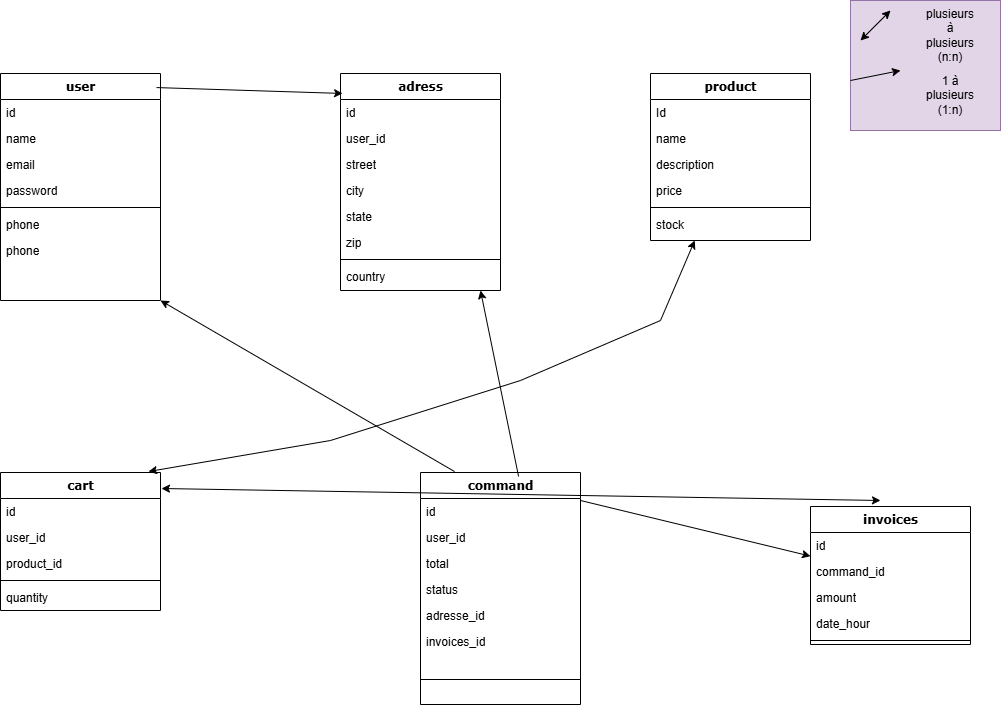

The diagram above was exported from draw.io. Its source (the exported page's mxGraphModel, read from the mxfile embedded in the PNG):
<mxGraphModel dx="1434" dy="818" grid="1" gridSize="10" guides="1" tooltips="1" connect="1" arrows="1" fold="1" page="1" pageScale="1" pageWidth="1100" pageHeight="850" background="none" math="0" shadow="0">
  <root>
    <mxCell id="0" />
    <mxCell id="1" parent="0" />
    <mxCell id="78961159f06e98e8-17" value="user" style="swimlane;html=1;fontStyle=1;align=center;verticalAlign=top;childLayout=stackLayout;horizontal=1;startSize=26;horizontalStack=0;resizeParent=1;resizeLast=0;collapsible=1;marginBottom=0;swimlaneFillColor=#ffffff;rounded=0;shadow=0;comic=0;labelBackgroundColor=none;strokeWidth=1;fillColor=none;fontFamily=Verdana;fontSize=12" parent="1" vertex="1">
      <mxGeometry x="90" y="83" width="160" height="227" as="geometry" />
    </mxCell>
    <mxCell id="78961159f06e98e8-21" value="id&lt;span style=&quot;white-space: pre;&quot;&gt;&#09;&lt;/span&gt;" style="text;html=1;strokeColor=none;fillColor=none;align=left;verticalAlign=top;spacingLeft=4;spacingRight=4;whiteSpace=wrap;overflow=hidden;rotatable=0;points=[[0,0.5],[1,0.5]];portConstraint=eastwest;" parent="78961159f06e98e8-17" vertex="1">
      <mxGeometry y="26" width="160" height="26" as="geometry" />
    </mxCell>
    <mxCell id="78961159f06e98e8-23" value="name" style="text;html=1;strokeColor=none;fillColor=none;align=left;verticalAlign=top;spacingLeft=4;spacingRight=4;whiteSpace=wrap;overflow=hidden;rotatable=0;points=[[0,0.5],[1,0.5]];portConstraint=eastwest;" parent="78961159f06e98e8-17" vertex="1">
      <mxGeometry y="52" width="160" height="26" as="geometry" />
    </mxCell>
    <mxCell id="78961159f06e98e8-25" value="email" style="text;html=1;strokeColor=none;fillColor=none;align=left;verticalAlign=top;spacingLeft=4;spacingRight=4;whiteSpace=wrap;overflow=hidden;rotatable=0;points=[[0,0.5],[1,0.5]];portConstraint=eastwest;" parent="78961159f06e98e8-17" vertex="1">
      <mxGeometry y="78" width="160" height="26" as="geometry" />
    </mxCell>
    <mxCell id="78961159f06e98e8-26" value="password" style="text;html=1;strokeColor=none;fillColor=none;align=left;verticalAlign=top;spacingLeft=4;spacingRight=4;whiteSpace=wrap;overflow=hidden;rotatable=0;points=[[0,0.5],[1,0.5]];portConstraint=eastwest;" parent="78961159f06e98e8-17" vertex="1">
      <mxGeometry y="104" width="160" height="26" as="geometry" />
    </mxCell>
    <mxCell id="78961159f06e98e8-19" value="" style="line;html=1;strokeWidth=1;fillColor=none;align=left;verticalAlign=middle;spacingTop=-1;spacingLeft=3;spacingRight=3;rotatable=0;labelPosition=right;points=[];portConstraint=eastwest;" parent="78961159f06e98e8-17" vertex="1">
      <mxGeometry y="130" width="160" height="8" as="geometry" />
    </mxCell>
    <mxCell id="qE1J_D59eAjLLB4MOc7X-1" value="phone" style="text;html=1;strokeColor=none;fillColor=none;align=left;verticalAlign=top;spacingLeft=4;spacingRight=4;whiteSpace=wrap;overflow=hidden;rotatable=0;points=[[0,0.5],[1,0.5]];portConstraint=eastwest;" vertex="1" parent="78961159f06e98e8-17">
      <mxGeometry y="138" width="160" height="26" as="geometry" />
    </mxCell>
    <mxCell id="qE1J_D59eAjLLB4MOc7X-2" value="phone" style="text;html=1;strokeColor=none;fillColor=none;align=left;verticalAlign=top;spacingLeft=4;spacingRight=4;whiteSpace=wrap;overflow=hidden;rotatable=0;points=[[0,0.5],[1,0.5]];portConstraint=eastwest;" vertex="1" parent="78961159f06e98e8-17">
      <mxGeometry y="164" width="160" height="26" as="geometry" />
    </mxCell>
    <mxCell id="78961159f06e98e8-30" value="adress" style="swimlane;html=1;fontStyle=1;align=center;verticalAlign=top;childLayout=stackLayout;horizontal=1;startSize=26;horizontalStack=0;resizeParent=1;resizeLast=0;collapsible=1;marginBottom=0;swimlaneFillColor=#ffffff;rounded=0;shadow=0;comic=0;labelBackgroundColor=none;strokeWidth=1;fillColor=none;fontFamily=Verdana;fontSize=12" parent="1" vertex="1">
      <mxGeometry x="430" y="83" width="160" height="217" as="geometry" />
    </mxCell>
    <mxCell id="78961159f06e98e8-31" value="id" style="text;html=1;strokeColor=none;fillColor=none;align=left;verticalAlign=top;spacingLeft=4;spacingRight=4;whiteSpace=wrap;overflow=hidden;rotatable=0;points=[[0,0.5],[1,0.5]];portConstraint=eastwest;" parent="78961159f06e98e8-30" vertex="1">
      <mxGeometry y="26" width="160" height="26" as="geometry" />
    </mxCell>
    <mxCell id="78961159f06e98e8-32" value="user_id" style="text;html=1;strokeColor=none;fillColor=none;align=left;verticalAlign=top;spacingLeft=4;spacingRight=4;whiteSpace=wrap;overflow=hidden;rotatable=0;points=[[0,0.5],[1,0.5]];portConstraint=eastwest;" parent="78961159f06e98e8-30" vertex="1">
      <mxGeometry y="52" width="160" height="26" as="geometry" />
    </mxCell>
    <mxCell id="78961159f06e98e8-33" value="street" style="text;html=1;strokeColor=none;fillColor=none;align=left;verticalAlign=top;spacingLeft=4;spacingRight=4;whiteSpace=wrap;overflow=hidden;rotatable=0;points=[[0,0.5],[1,0.5]];portConstraint=eastwest;" parent="78961159f06e98e8-30" vertex="1">
      <mxGeometry y="78" width="160" height="26" as="geometry" />
    </mxCell>
    <mxCell id="78961159f06e98e8-34" value="city" style="text;html=1;strokeColor=none;fillColor=none;align=left;verticalAlign=top;spacingLeft=4;spacingRight=4;whiteSpace=wrap;overflow=hidden;rotatable=0;points=[[0,0.5],[1,0.5]];portConstraint=eastwest;" parent="78961159f06e98e8-30" vertex="1">
      <mxGeometry y="104" width="160" height="26" as="geometry" />
    </mxCell>
    <mxCell id="78961159f06e98e8-36" value="state" style="text;html=1;strokeColor=none;fillColor=none;align=left;verticalAlign=top;spacingLeft=4;spacingRight=4;whiteSpace=wrap;overflow=hidden;rotatable=0;points=[[0,0.5],[1,0.5]];portConstraint=eastwest;" parent="78961159f06e98e8-30" vertex="1">
      <mxGeometry y="130" width="160" height="26" as="geometry" />
    </mxCell>
    <mxCell id="78961159f06e98e8-37" value="zip" style="text;html=1;strokeColor=none;fillColor=none;align=left;verticalAlign=top;spacingLeft=4;spacingRight=4;whiteSpace=wrap;overflow=hidden;rotatable=0;points=[[0,0.5],[1,0.5]];portConstraint=eastwest;" parent="78961159f06e98e8-30" vertex="1">
      <mxGeometry y="156" width="160" height="26" as="geometry" />
    </mxCell>
    <mxCell id="78961159f06e98e8-38" value="" style="line;html=1;strokeWidth=1;fillColor=none;align=left;verticalAlign=middle;spacingTop=-1;spacingLeft=3;spacingRight=3;rotatable=0;labelPosition=right;points=[];portConstraint=eastwest;" parent="78961159f06e98e8-30" vertex="1">
      <mxGeometry y="182" width="160" height="8" as="geometry" />
    </mxCell>
    <mxCell id="78961159f06e98e8-39" value="country" style="text;html=1;strokeColor=none;fillColor=none;align=left;verticalAlign=top;spacingLeft=4;spacingRight=4;whiteSpace=wrap;overflow=hidden;rotatable=0;points=[[0,0.5],[1,0.5]];portConstraint=eastwest;" parent="78961159f06e98e8-30" vertex="1">
      <mxGeometry y="190" width="160" height="26" as="geometry" />
    </mxCell>
    <mxCell id="78961159f06e98e8-43" value="product" style="swimlane;html=1;fontStyle=1;align=center;verticalAlign=top;childLayout=stackLayout;horizontal=1;startSize=26;horizontalStack=0;resizeParent=1;resizeLast=0;collapsible=1;marginBottom=0;swimlaneFillColor=#ffffff;rounded=0;shadow=0;comic=0;labelBackgroundColor=none;strokeWidth=1;fillColor=none;fontFamily=Verdana;fontSize=12" parent="1" vertex="1">
      <mxGeometry x="740" y="83" width="160" height="167" as="geometry" />
    </mxCell>
    <mxCell id="78961159f06e98e8-44" value="Id&lt;div&gt;&lt;br&gt;&lt;/div&gt;" style="text;html=1;strokeColor=none;fillColor=none;align=left;verticalAlign=top;spacingLeft=4;spacingRight=4;whiteSpace=wrap;overflow=hidden;rotatable=0;points=[[0,0.5],[1,0.5]];portConstraint=eastwest;" parent="78961159f06e98e8-43" vertex="1">
      <mxGeometry y="26" width="160" height="26" as="geometry" />
    </mxCell>
    <mxCell id="78961159f06e98e8-45" value="name" style="text;html=1;strokeColor=none;fillColor=none;align=left;verticalAlign=top;spacingLeft=4;spacingRight=4;whiteSpace=wrap;overflow=hidden;rotatable=0;points=[[0,0.5],[1,0.5]];portConstraint=eastwest;" parent="78961159f06e98e8-43" vertex="1">
      <mxGeometry y="52" width="160" height="26" as="geometry" />
    </mxCell>
    <mxCell id="78961159f06e98e8-49" value="description" style="text;html=1;strokeColor=none;fillColor=none;align=left;verticalAlign=top;spacingLeft=4;spacingRight=4;whiteSpace=wrap;overflow=hidden;rotatable=0;points=[[0,0.5],[1,0.5]];portConstraint=eastwest;" parent="78961159f06e98e8-43" vertex="1">
      <mxGeometry y="78" width="160" height="26" as="geometry" />
    </mxCell>
    <mxCell id="78961159f06e98e8-50" value="price" style="text;html=1;strokeColor=none;fillColor=none;align=left;verticalAlign=top;spacingLeft=4;spacingRight=4;whiteSpace=wrap;overflow=hidden;rotatable=0;points=[[0,0.5],[1,0.5]];portConstraint=eastwest;" parent="78961159f06e98e8-43" vertex="1">
      <mxGeometry y="104" width="160" height="26" as="geometry" />
    </mxCell>
    <mxCell id="78961159f06e98e8-51" value="" style="line;html=1;strokeWidth=1;fillColor=none;align=left;verticalAlign=middle;spacingTop=-1;spacingLeft=3;spacingRight=3;rotatable=0;labelPosition=right;points=[];portConstraint=eastwest;" parent="78961159f06e98e8-43" vertex="1">
      <mxGeometry y="130" width="160" height="8" as="geometry" />
    </mxCell>
    <mxCell id="78961159f06e98e8-52" value="stock" style="text;html=1;strokeColor=none;fillColor=none;align=left;verticalAlign=top;spacingLeft=4;spacingRight=4;whiteSpace=wrap;overflow=hidden;rotatable=0;points=[[0,0.5],[1,0.5]];portConstraint=eastwest;" parent="78961159f06e98e8-43" vertex="1">
      <mxGeometry y="138" width="160" height="26" as="geometry" />
    </mxCell>
    <mxCell id="78961159f06e98e8-56" value="cart" style="swimlane;html=1;fontStyle=1;align=center;verticalAlign=top;childLayout=stackLayout;horizontal=1;startSize=26;horizontalStack=0;resizeParent=1;resizeLast=0;collapsible=1;marginBottom=0;swimlaneFillColor=#ffffff;rounded=0;shadow=0;comic=0;labelBackgroundColor=none;strokeWidth=1;fillColor=none;fontFamily=Verdana;fontSize=12" parent="1" vertex="1">
      <mxGeometry x="90" y="482" width="160" height="138" as="geometry" />
    </mxCell>
    <mxCell id="78961159f06e98e8-57" value="id" style="text;html=1;strokeColor=none;fillColor=none;align=left;verticalAlign=top;spacingLeft=4;spacingRight=4;whiteSpace=wrap;overflow=hidden;rotatable=0;points=[[0,0.5],[1,0.5]];portConstraint=eastwest;" parent="78961159f06e98e8-56" vertex="1">
      <mxGeometry y="26" width="160" height="26" as="geometry" />
    </mxCell>
    <mxCell id="78961159f06e98e8-58" value="user_id" style="text;html=1;strokeColor=none;fillColor=none;align=left;verticalAlign=top;spacingLeft=4;spacingRight=4;whiteSpace=wrap;overflow=hidden;rotatable=0;points=[[0,0.5],[1,0.5]];portConstraint=eastwest;" parent="78961159f06e98e8-56" vertex="1">
      <mxGeometry y="52" width="160" height="26" as="geometry" />
    </mxCell>
    <mxCell id="78961159f06e98e8-59" value="product_id" style="text;html=1;strokeColor=none;fillColor=none;align=left;verticalAlign=top;spacingLeft=4;spacingRight=4;whiteSpace=wrap;overflow=hidden;rotatable=0;points=[[0,0.5],[1,0.5]];portConstraint=eastwest;" parent="78961159f06e98e8-56" vertex="1">
      <mxGeometry y="78" width="160" height="26" as="geometry" />
    </mxCell>
    <mxCell id="78961159f06e98e8-64" value="" style="line;html=1;strokeWidth=1;fillColor=none;align=left;verticalAlign=middle;spacingTop=-1;spacingLeft=3;spacingRight=3;rotatable=0;labelPosition=right;points=[];portConstraint=eastwest;" parent="78961159f06e98e8-56" vertex="1">
      <mxGeometry y="104" width="160" height="8" as="geometry" />
    </mxCell>
    <mxCell id="qE1J_D59eAjLLB4MOc7X-4" value="quantity" style="text;html=1;strokeColor=none;fillColor=none;align=left;verticalAlign=top;spacingLeft=4;spacingRight=4;whiteSpace=wrap;overflow=hidden;rotatable=0;points=[[0,0.5],[1,0.5]];portConstraint=eastwest;" vertex="1" parent="78961159f06e98e8-56">
      <mxGeometry y="112" width="160" height="26" as="geometry" />
    </mxCell>
    <mxCell id="78961159f06e98e8-69" value="command" style="swimlane;html=1;fontStyle=1;align=center;verticalAlign=top;childLayout=stackLayout;horizontal=1;startSize=26;horizontalStack=0;resizeParent=1;resizeLast=0;collapsible=1;marginBottom=0;swimlaneFillColor=#ffffff;rounded=0;shadow=0;comic=0;labelBackgroundColor=none;strokeWidth=1;fillColor=none;fontFamily=Verdana;fontSize=12" parent="1" vertex="1">
      <mxGeometry x="510" y="482" width="160" height="232" as="geometry" />
    </mxCell>
    <mxCell id="78961159f06e98e8-70" value="id" style="text;html=1;strokeColor=none;fillColor=none;align=left;verticalAlign=top;spacingLeft=4;spacingRight=4;whiteSpace=wrap;overflow=hidden;rotatable=0;points=[[0,0.5],[1,0.5]];portConstraint=eastwest;" parent="78961159f06e98e8-69" vertex="1">
      <mxGeometry y="26" width="160" height="26" as="geometry" />
    </mxCell>
    <mxCell id="78961159f06e98e8-71" value="user_id" style="text;html=1;strokeColor=none;fillColor=none;align=left;verticalAlign=top;spacingLeft=4;spacingRight=4;whiteSpace=wrap;overflow=hidden;rotatable=0;points=[[0,0.5],[1,0.5]];portConstraint=eastwest;" parent="78961159f06e98e8-69" vertex="1">
      <mxGeometry y="52" width="160" height="26" as="geometry" />
    </mxCell>
    <mxCell id="78961159f06e98e8-72" value="total" style="text;html=1;strokeColor=none;fillColor=none;align=left;verticalAlign=top;spacingLeft=4;spacingRight=4;whiteSpace=wrap;overflow=hidden;rotatable=0;points=[[0,0.5],[1,0.5]];portConstraint=eastwest;" parent="78961159f06e98e8-69" vertex="1">
      <mxGeometry y="78" width="160" height="26" as="geometry" />
    </mxCell>
    <mxCell id="78961159f06e98e8-74" value="status" style="text;html=1;strokeColor=none;fillColor=none;align=left;verticalAlign=top;spacingLeft=4;spacingRight=4;whiteSpace=wrap;overflow=hidden;rotatable=0;points=[[0,0.5],[1,0.5]];portConstraint=eastwest;" parent="78961159f06e98e8-69" vertex="1">
      <mxGeometry y="104" width="160" height="26" as="geometry" />
    </mxCell>
    <mxCell id="qE1J_D59eAjLLB4MOc7X-23" value="adresse_id" style="text;html=1;strokeColor=none;fillColor=none;align=left;verticalAlign=top;spacingLeft=4;spacingRight=4;whiteSpace=wrap;overflow=hidden;rotatable=0;points=[[0,0.5],[1,0.5]];portConstraint=eastwest;" vertex="1" parent="78961159f06e98e8-69">
      <mxGeometry y="130" width="160" height="26" as="geometry" />
    </mxCell>
    <mxCell id="qE1J_D59eAjLLB4MOc7X-24" value="invoices_id" style="text;html=1;strokeColor=none;fillColor=none;align=left;verticalAlign=top;spacingLeft=4;spacingRight=4;whiteSpace=wrap;overflow=hidden;rotatable=0;points=[[0,0.5],[1,0.5]];portConstraint=eastwest;" vertex="1" parent="78961159f06e98e8-69">
      <mxGeometry y="156" width="160" height="26" as="geometry" />
    </mxCell>
    <mxCell id="78961159f06e98e8-77" value="" style="line;html=1;strokeWidth=1;fillColor=none;align=left;verticalAlign=middle;spacingTop=-1;spacingLeft=3;spacingRight=3;rotatable=0;labelPosition=right;points=[];portConstraint=eastwest;" parent="78961159f06e98e8-69" vertex="1">
      <mxGeometry y="182" width="160" height="50" as="geometry" />
    </mxCell>
    <mxCell id="78961159f06e98e8-82" value="invoices" style="swimlane;html=1;fontStyle=1;align=center;verticalAlign=top;childLayout=stackLayout;horizontal=1;startSize=26;horizontalStack=0;resizeParent=1;resizeLast=0;collapsible=1;marginBottom=0;swimlaneFillColor=#ffffff;rounded=0;shadow=0;comic=0;labelBackgroundColor=none;strokeWidth=1;fillColor=none;fontFamily=Verdana;fontSize=12" parent="1" vertex="1">
      <mxGeometry x="900" y="516" width="160" height="138" as="geometry" />
    </mxCell>
    <mxCell id="78961159f06e98e8-83" value="id" style="text;html=1;strokeColor=none;fillColor=none;align=left;verticalAlign=top;spacingLeft=4;spacingRight=4;whiteSpace=wrap;overflow=hidden;rotatable=0;points=[[0,0.5],[1,0.5]];portConstraint=eastwest;" parent="78961159f06e98e8-82" vertex="1">
      <mxGeometry y="26" width="160" height="26" as="geometry" />
    </mxCell>
    <mxCell id="78961159f06e98e8-84" value="command_id" style="text;html=1;strokeColor=none;fillColor=none;align=left;verticalAlign=top;spacingLeft=4;spacingRight=4;whiteSpace=wrap;overflow=hidden;rotatable=0;points=[[0,0.5],[1,0.5]];portConstraint=eastwest;" parent="78961159f06e98e8-82" vertex="1">
      <mxGeometry y="52" width="160" height="26" as="geometry" />
    </mxCell>
    <mxCell id="78961159f06e98e8-85" value="amount" style="text;html=1;strokeColor=none;fillColor=none;align=left;verticalAlign=top;spacingLeft=4;spacingRight=4;whiteSpace=wrap;overflow=hidden;rotatable=0;points=[[0,0.5],[1,0.5]];portConstraint=eastwest;" parent="78961159f06e98e8-82" vertex="1">
      <mxGeometry y="78" width="160" height="26" as="geometry" />
    </mxCell>
    <mxCell id="78961159f06e98e8-86" value="date_hour" style="text;html=1;strokeColor=none;fillColor=none;align=left;verticalAlign=top;spacingLeft=4;spacingRight=4;whiteSpace=wrap;overflow=hidden;rotatable=0;points=[[0,0.5],[1,0.5]];portConstraint=eastwest;" parent="78961159f06e98e8-82" vertex="1">
      <mxGeometry y="104" width="160" height="26" as="geometry" />
    </mxCell>
    <mxCell id="78961159f06e98e8-90" value="" style="line;html=1;strokeWidth=1;fillColor=none;align=left;verticalAlign=middle;spacingTop=-1;spacingLeft=3;spacingRight=3;rotatable=0;labelPosition=right;points=[];portConstraint=eastwest;" parent="78961159f06e98e8-82" vertex="1">
      <mxGeometry y="130" width="160" height="8" as="geometry" />
    </mxCell>
    <mxCell id="qE1J_D59eAjLLB4MOc7X-5" value="" style="rounded=0;whiteSpace=wrap;html=1;fillColor=#e1d5e7;strokeColor=#9673a6;" vertex="1" parent="1">
      <mxGeometry x="940" y="10" width="150" height="130" as="geometry" />
    </mxCell>
    <mxCell id="qE1J_D59eAjLLB4MOc7X-11" value="1 à plusieurs&lt;div&gt;(1:n)&lt;/div&gt;" style="text;html=1;align=center;verticalAlign=middle;whiteSpace=wrap;rounded=0;" vertex="1" parent="1">
      <mxGeometry x="1010" y="90" width="60" height="30" as="geometry" />
    </mxCell>
    <mxCell id="qE1J_D59eAjLLB4MOc7X-12" value="plusieurs à plusieurs (n:n)" style="text;html=1;align=center;verticalAlign=middle;whiteSpace=wrap;rounded=0;" vertex="1" parent="1">
      <mxGeometry x="1010" y="30" width="60" height="30" as="geometry" />
    </mxCell>
    <mxCell id="qE1J_D59eAjLLB4MOc7X-15" value="" style="endArrow=classic;startArrow=classic;html=1;rounded=0;" edge="1" parent="1">
      <mxGeometry width="50" height="50" relative="1" as="geometry">
        <mxPoint x="950" y="50" as="sourcePoint" />
        <mxPoint x="980" y="20" as="targetPoint" />
      </mxGeometry>
    </mxCell>
    <mxCell id="qE1J_D59eAjLLB4MOc7X-18" value="" style="endArrow=classic;html=1;rounded=0;" edge="1" parent="1" source="qE1J_D59eAjLLB4MOc7X-5">
      <mxGeometry width="50" height="50" relative="1" as="geometry">
        <mxPoint x="940" y="130" as="sourcePoint" />
        <mxPoint x="990" y="80" as="targetPoint" />
      </mxGeometry>
    </mxCell>
    <mxCell id="qE1J_D59eAjLLB4MOc7X-19" value="" style="endArrow=classic;html=1;rounded=0;exitX=0.975;exitY=0.062;exitDx=0;exitDy=0;exitPerimeter=0;entryX=0.013;entryY=0.092;entryDx=0;entryDy=0;entryPerimeter=0;" edge="1" parent="1" source="78961159f06e98e8-17" target="78961159f06e98e8-30">
      <mxGeometry width="50" height="50" relative="1" as="geometry">
        <mxPoint x="520" y="250" as="sourcePoint" />
        <mxPoint x="570" y="200" as="targetPoint" />
      </mxGeometry>
    </mxCell>
    <mxCell id="qE1J_D59eAjLLB4MOc7X-20" value="" style="endArrow=classic;startArrow=classic;html=1;rounded=0;exitX=0.925;exitY=-0.007;exitDx=0;exitDy=0;exitPerimeter=0;" edge="1" parent="1" source="78961159f06e98e8-56" target="78961159f06e98e8-43">
      <mxGeometry width="50" height="50" relative="1" as="geometry">
        <mxPoint x="520" y="250" as="sourcePoint" />
        <mxPoint x="570" y="200" as="targetPoint" />
        <Array as="points">
          <mxPoint x="420" y="450" />
          <mxPoint x="610" y="390" />
          <mxPoint x="750" y="330" />
        </Array>
      </mxGeometry>
    </mxCell>
    <mxCell id="qE1J_D59eAjLLB4MOc7X-21" value="" style="endArrow=classic;startArrow=classic;html=1;rounded=0;entryX=1.006;entryY=0.116;entryDx=0;entryDy=0;entryPerimeter=0;" edge="1" parent="1" target="78961159f06e98e8-56">
      <mxGeometry width="50" height="50" relative="1" as="geometry">
        <mxPoint x="970" y="510" as="sourcePoint" />
        <mxPoint x="1020" y="460" as="targetPoint" />
      </mxGeometry>
    </mxCell>
    <mxCell id="qE1J_D59eAjLLB4MOc7X-22" value="" style="endArrow=classic;html=1;rounded=0;" edge="1" parent="1" target="78961159f06e98e8-82">
      <mxGeometry width="50" height="50" relative="1" as="geometry">
        <mxPoint x="670" y="510" as="sourcePoint" />
        <mxPoint x="720" y="460" as="targetPoint" />
      </mxGeometry>
    </mxCell>
    <mxCell id="qE1J_D59eAjLLB4MOc7X-25" value="" style="endArrow=classic;html=1;rounded=0;exitX=0.613;exitY=0.017;exitDx=0;exitDy=0;exitPerimeter=0;" edge="1" parent="1" source="78961159f06e98e8-69">
      <mxGeometry width="50" height="50" relative="1" as="geometry">
        <mxPoint x="520" y="350" as="sourcePoint" />
        <mxPoint x="570" y="300" as="targetPoint" />
      </mxGeometry>
    </mxCell>
    <mxCell id="qE1J_D59eAjLLB4MOc7X-26" value="" style="endArrow=classic;html=1;rounded=0;exitX=0.213;exitY=-0.004;exitDx=0;exitDy=0;exitPerimeter=0;entryX=1;entryY=1;entryDx=0;entryDy=0;" edge="1" parent="1" source="78961159f06e98e8-69" target="78961159f06e98e8-17">
      <mxGeometry width="50" height="50" relative="1" as="geometry">
        <mxPoint x="520" y="350" as="sourcePoint" />
        <mxPoint x="570" y="300" as="targetPoint" />
      </mxGeometry>
    </mxCell>
  </root>
</mxGraphModel>